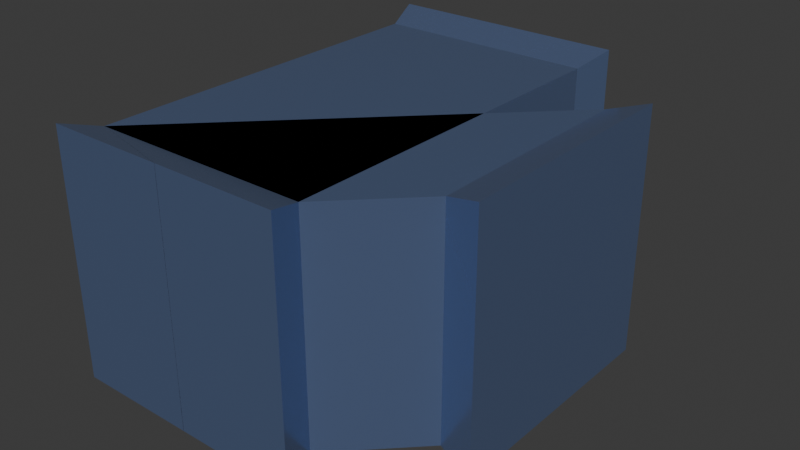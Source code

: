 # Source: VentilationDucts.blend  (saved by Blender 5.0.118; exported with 4.5.12 LTS)
import bpy
from mathutils import Matrix  # noqa: F401  (used for matrix-valued properties, if any)

bpy.ops.wm.read_factory_settings(use_empty=True)
scene = bpy.context.scene
scene.name = 'Scene'

# ---- collections
col_collection = bpy.data.collections.new('Collection'); scene.collection.children.link(col_collection)

# ---- materials (node trees are filled in below, after node groups)
mat_metal = bpy.data.materials.new('Metal')

# ---- material node trees
mat_metal.use_nodes = True; mat_metal.node_tree.nodes.clear()
_N = mat_metal.node_tree.nodes; _L = mat_metal.node_tree.links
n0 = _N.new('ShaderNodeBsdfPrincipled'); n0.name = '原理化 BSDF'; n0.location = (-200, 100)
n0.inputs[0].default_value = (0.2157, 0.3061, 0.5577, 1.0)
n0.inputs[1].default_value = 0.7077
n0.inputs[2].default_value = 0.1769
n1 = _N.new('ShaderNodeOutputMaterial'); n1.name = '材质输出'; n1.location = (200, 100)
_L.new(n0.outputs[0], n1.inputs[0])
n1.is_active_output = True

# ---- world
world_world = bpy.data.worlds.new('World'); scene.world = world_world
world_world.use_nodes = True; world_world.node_tree.nodes.clear()
_N = world_world.node_tree.nodes; _L = world_world.node_tree.links
n0 = _N.new('ShaderNodeOutputWorld'); n0.name = 'World Output'; n0.location = (200, 100)
n1 = _N.new('ShaderNodeBackground'); n1.name = 'Background'; n1.location = (-200, 100)
n1.inputs[0].default_value = (0.05088, 0.05088, 0.05088, 1.0)
_L.new(n1.outputs[0], n0.inputs[0])
n0.is_active_output = True
world_world.color = (0.05088, 0.05088, 0.05088)
world_world.sun_shadow_jitter_overblur = 0.0

# ---- meshes
me_x = bpy.data.meshes.new('立方体')
me_x.from_pydata([(-0.55, -0.5, -0.05), (-0.55, -0.5, 1.05), (-0.55, 0.5, -0.05), (-0.55, 0.5, 1.05), (0.55, -0.5, -0.05), (0.55, -0.5, 1.05), (0.55, 0.5, -0.05), (0.55, 0.5, 1.05), (-0.5, 0.4167, 0.0), (-0.5, -0.4167, 0.0), (-0.5, -0.4167, 1.0), (-0.5, 0.4167, 1.0), (0.5, -0.4167, 0.0), (0.5, 0.4167, 0.0), (0.5, 0.4167, 1.0), (0.5, -0.4167, 1.0)], [], [(8, 11, 3, 2), (2, 3, 7, 6), (12, 15, 5, 4), (4, 5, 1, 0), (9, 12, 4, 0), (15, 10, 1, 5), (7, 3, 11, 14), (14, 11, 10, 15), (2, 6, 13, 8), (8, 13, 12, 9), (6, 7, 14, 13), (13, 14, 15, 12), (0, 1, 10, 9), (9, 10, 11, 8)])
_uv = me_x.uv_layers.new(name='UV贴图')
_uv.uv.foreach_set('vector', [0.375, 0.1667, 0.625, 0.1667, 0.625, 0.25, 0.375, 0.25, 0.375, 0.25, 0.625, 0.25, 0.625, 0.5, 0.375, 0.5, 0.375, 0.6667, 0.625, 0.6667, 0.625, 0.75, 0.375, 0.75, 0.375, 0.75, 0.625, 0.75, 0.625, 1.0, 0.375, 1.0, 0.125, 0.6667, 0.375, 0.6667, 0.375, 0.75, 0.125, 0.75, 0.625, 0.6667, 0.875, 0.6667, 0.875, 0.75, 0.625, 0.75, 0.625, 0.5, 0.875, 0.5, 0.875, 0.5833, 0.625, 0.5833, 0.625, 0.5833, 0.875, 0.5833, 0.875, 0.6667, 0.625, 0.6667, 0.125, 0.5, 0.375, 0.5, 0.375, 0.5833, 0.125, 0.5833, 0.125, 0.5833, 0.375, 0.5833, 0.375, 0.6667, 0.125, 0.6667, 0.375, 0.5, 0.625, 0.5, 0.625, 0.5833, 0.375, 0.5833, 0.375, 0.5833, 0.625, 0.5833, 0.625, 0.6667, 0.375, 0.6667, 0.375, 0.0, 0.625, 0.0, 0.625, 0.08333, 0.375, 0.08333, 0.375, 0.08333, 0.625, 0.08333, 0.625, 0.1667, 0.375, 0.1667])
me_x.materials.append(mat_metal)
me_x.update()
me_002 = bpy.data.meshes.new('立方体.002')
me_002.from_pydata([(-0.55, -0.5, -0.05), (-0.55, -0.5, 1.05), (0.55, -0.5, -0.05), (0.55, -0.5, 1.05), (-0.5, -0.4167, 0.0), (-0.5, -0.4167, 1.0), (0.5, -0.4167, 0.0), (0.5, -0.4167, 1.0), (-1.0, 0.275, -0.05), (-1.0, 0.275, 1.05), (-1.0, -0.275, -0.05), (-1.0, -0.275, 1.05), (-0.8333, 0.25, 0.0), (-0.8333, 0.25, 1.0), (-0.8333, -0.25, 0.0), (-0.8333, -0.25, 1.0), (-0.7457, -0.2938, 1.0), (-0.6667, -0.3333, 1.0), (-0.5876, -0.3729, 1.0), (-0.5876, -0.3729, -2.98e-08), (-0.6667, -0.3333, -1.776e-15), (-0.7457, -0.2938, -1.49e-08), (0.1496, -0.2415, 1.0), (-0.1667, -0.08333, 1.0), (-0.483, 0.07482, 1.0), (-0.483, 0.07482, 1.49e-07), (-0.1667, -0.08333, 1.192e-07), (0.1496, -0.2415, 8.941e-08)], [], [(6, 7, 3, 2), (2, 3, 1, 0), (4, 6, 2, 0), (7, 5, 1, 3), (0, 1, 5, 4), (14, 15, 11, 10), (10, 11, 9, 8), (12, 14, 10, 8), (15, 13, 9, 11), (8, 9, 13, 12), (15, 14, 21, 16), (16, 21, 20, 17), (17, 20, 19, 18), (18, 19, 4, 5), (12, 13, 24, 25), (25, 24, 23, 26), (26, 23, 22, 27), (27, 22, 7, 6), (7, 22, 18, 5), (22, 23, 17, 18), (23, 24, 16, 17), (24, 13, 15, 16), (12, 25, 21, 14), (25, 26, 20, 21), (26, 27, 19, 20), (27, 6, 4, 19)])
_uv = me_002.uv_layers.new(name='UV贴图')
_uv.uv.foreach_set('vector', [0.375, 0.6667, 0.625, 0.6667, 0.625, 0.75, 0.375, 0.75, 0.375, 0.75, 0.625, 0.75, 0.625, 1.0, 0.375, 1.0, 0.125, 0.6667, 0.375, 0.6667, 0.375, 0.75, 0.125, 0.75, 0.625, 0.6667, 0.875, 0.6667, 0.875, 0.75, 0.625, 0.75, 0.375, 0.0, 0.625, 0.0, 0.625, 0.08333, 0.375, 0.08333, 0.375, 0.6667, 0.625, 0.6667, 0.625, 0.75, 0.375, 0.75, 0.375, 0.75, 0.625, 0.75, 0.625, 1.0, 0.375, 1.0, 0.125, 0.6667, 0.375, 0.6667, 0.375, 0.75, 0.125, 0.75, 0.625, 0.6667, 0.875, 0.6667, 0.875, 0.75, 0.625, 0.75, 0.375, 0.0, 0.625, 0.0, 0.625, 0.08333, 0.375, 0.08333, 0.625, 0.6667, 0.375, 0.6667, 0.375, 0.5208, 0.625, 0.5208, 0.625, 0.5208, 0.375, 0.5208, 0.375, 0.375, 0.625, 0.375, 0.625, 0.375, 0.375, 0.375, 0.375, 0.2292, 0.625, 0.2292, 0.625, 0.2292, 0.375, 0.2292, 0.375, 0.08333, 0.625, 0.08333, 0.375, 0.08333, 0.625, 0.08333, 0.625, 0.2292, 0.375, 0.2292, 0.375, 0.2292, 0.625, 0.2292, 0.625, 0.375, 0.375, 0.375, 0.375, 0.375, 0.625, 0.375, 0.625, 0.5208, 0.375, 0.5208, 0.375, 0.5208, 0.625, 0.5208, 0.625, 0.6667, 0.375, 0.6667, 0.625, 0.6667, 0.625, 0.5208, 0.625, 0.2292, 0.625, 0.08333, 0.625, 0.5208, 0.625, 0.375, 0.625, 0.375, 0.625, 0.2292, 0.625, 0.375, 0.625, 0.2292, 0.625, 0.5208, 0.625, 0.375, 0.625, 0.2292, 0.625, 0.08333, 0.625, 0.6667, 0.625, 0.5208, 0.375, 0.08333, 0.375, 0.2292, 0.375, 0.5208, 0.375, 0.6667, 0.375, 0.2292, 0.375, 0.375, 0.375, 0.375, 0.375, 0.5208, 0.375, 0.375, 0.375, 0.5208, 0.375, 0.2292, 0.375, 0.375, 0.375, 0.5208, 0.375, 0.6667, 0.375, 0.08333, 0.375, 0.2292])
me_002.materials.append(mat_metal)
me_002.update()

# ---- objects
ob_s = bpy.data.objects.new('S', me_x)
ob_u = bpy.data.objects.new('U', me_002)

# ---- transforms, parenting, visibility, modifiers, constraints
ob_s.location = (0.0, 0.0, 0.0)
ob_s.scale = (0.5, 1.0, 0.5)
ob_u.location = (0.0, 0.0, 0.0)
ob_u.rotation_euler = (0.0, 0.0, 1.571)
ob_u.scale = (0.5, 1.0, 0.5)

# ---- collection membership
col_collection.objects.link(ob_s)
col_collection.objects.link(ob_u)

# ---- scene / render settings (as saved in the file)
scene.frame_start = 1; scene.frame_end = 250; scene.frame_set(1)
scene.render.engine = 'BLENDER_EEVEE_NEXT'
scene.render.bake_bias = 0.0
scene.render.bake_samples = 0
scene.cycles.sampling_pattern = 'TABULATED_SOBOL'
scene.eevee.use_volume_custom_range = False
bpy.context.view_layer.update()

# ---- added for rendering (the .blend has no active camera and no usable light): camera, sun
cam_auto = bpy.data.cameras.new('AutoCamera')
cam_auto.lens = 50.0
cam_auto.sensor_width = 36.0
cam_auto.clip_end = 1000.0
ob_auto_camera = bpy.data.objects.new('AutoCamera', cam_auto)
scene.collection.objects.link(ob_auto_camera)
ob_auto_camera.location = (1.38888, -1.53166, 1.27111)
ob_auto_camera.rotation_euler = (1.09748, -7.21219e-08, 0.694738)
scene.camera = ob_auto_camera
light_auto_sun = bpy.data.lights.new('AutoSun', 'SUN')
light_auto_sun.energy = 3.0
light_auto_sun.angle = 0.0523599
ob_auto_sun = bpy.data.objects.new('AutoSun', light_auto_sun)
scene.collection.objects.link(ob_auto_sun)
ob_auto_sun.rotation_euler = (0.872665, 0.174533, 0.523599)
bpy.context.view_layer.update()
